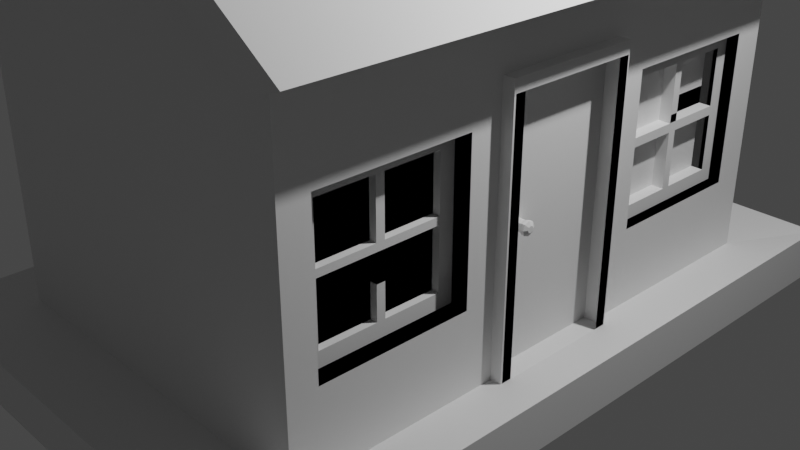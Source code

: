 # Source: house.blend  (saved by Blender 3.6.13; exported with 4.5.12 LTS)
import bpy
from mathutils import Matrix  # noqa: F401  (used for matrix-valued properties, if any)

bpy.ops.wm.read_factory_settings(use_empty=True)
scene = bpy.context.scene
scene.name = 'Scene'

# ---- collections
col_collection = bpy.data.collections.new('Collection'); scene.collection.children.link(col_collection)

# ---- materials (node trees are filled in below, after node groups)
mat_material = bpy.data.materials.new('Material')
mat_material.alpha_threshold = 0.0
mat_material.use_transparent_shadow = False
mat_material.roughness = 0.5
mat_material.line_color = (0.0, 0.0, 0.0, 1.0)

# ---- material node trees
mat_material.use_nodes = True; mat_material.node_tree.nodes.clear()
_N = mat_material.node_tree.nodes; _L = mat_material.node_tree.links
n0 = _N.new('ShaderNodeOutputMaterial'); n0.name = 'Material Output'; n0.location = (300, 300)
n1 = _N.new('ShaderNodeBsdfPrincipled'); n1.name = 'Principled BSDF'; n1.location = (10, 300)
n1.distribution = 'GGX'
n1.subsurface_method = 'RANDOM_WALK_SKIN'
n1.inputs[3].default_value = 1.45
n1.inputs[27].default_value = (0.0, 0.0, 0.0, 1.0)
n1.inputs[28].default_value = 1.0
_L.new(n1.outputs[0], n0.inputs[0])
n0.is_active_output = True

# ---- world
world_world = bpy.data.worlds.new('World'); scene.world = world_world
world_world.use_nodes = True; world_world.node_tree.nodes.clear()
_N = world_world.node_tree.nodes; _L = world_world.node_tree.links
n0 = _N.new('ShaderNodeOutputWorld'); n0.name = 'World Output'; n0.location = (300, 300)
n1 = _N.new('ShaderNodeBackground'); n1.name = 'Background'; n1.location = (10, 300)
n1.inputs[0].default_value = (0.05088, 0.05088, 0.05088, 1.0)
_L.new(n1.outputs[0], n0.inputs[0])
n0.is_active_output = True
world_world.color = (0.05088, 0.05088, 0.05088)
world_world.use_sun_shadow = False
world_world.sun_shadow_jitter_overblur = 0.0

# ---- cameras
cam_camera = bpy.data.cameras.new('Camera')
cam_camera.clip_end = 100.0
cam_camera.ortho_scale = 7.314

# ---- lights
light_light = bpy.data.lights.new('Light', 'POINT')
light_light.transmission_factor = 0.0
light_light.energy = 1000.0
light_light.shadow_soft_size = 0.1
light_light.shadow_maximum_resolution = 0.006
light_light.use_absolute_resolution = True

# ---- meshes
me_cube = bpy.data.meshes.new('Cube')
me_cube.from_pydata([(1.745, 1.211, 0.3897), (1.745, -2.543, 0.3989), (1.747, 1.205, 1.678), (2.0, 3.0, 2.795), (1.745, 2.5, 0.3897), (1.745, -2.543, 1.669), (2.0, -3.0, 2.795), (1.745, 2.5, 1.678), (1.745, -1.273, 0.3989), (-2.0, 3.0, 2.795), (1.745, -1.273, 1.669), (-2.0, -3.0, 2.795), (2.125, -0.7922, -0.5936), (2.125, 0.6672, -0.5936), (0.0, -3.0, 4.166), (0.0, 3.0, 4.166), (2.0, 3.0, -0.5905), (-2.0, -3.0, -0.5905), (2.0, -3.0, -0.5905), (-2.0, 3.0, -0.5905), (-2.561, 3.841, -1.057), (-2.561, -3.841, -1.057), (2.561, 3.841, -1.057), (2.561, 3.841, -0.5331), (2.561, -3.841, -0.5331), (2.561, -3.841, -1.057), (-2.561, 3.841, -0.5331), (-2.561, -3.841, -0.5331), (2.0, -0.7922, 2.206), (2.0, 0.6672, 2.206), (2.0, -0.7922, -0.5905), (2.0, 0.6672, -0.5905), (2.125, 0.6672, -0.5777), (2.125, -0.7922, -0.5777), (2.0, -2.698, 0.2439), (2.0, -2.698, 0.499), (2.0, -2.698, 1.569), (2.0, -2.698, 1.824), (2.0, -1.336, 0.2439), (2.0, -1.373, 0.2439), (2.0, -2.367, 1.824), (2.0, -2.443, 0.2439), (2.0, -1.118, 0.499), (2.0, -1.118, 1.569), (2.0, -1.118, 1.824), (2.0, -1.118, 0.2439), (2.0, 1.065, 0.2439), (2.0, 1.065, 0.499), (2.0, 1.065, 1.729), (2.0, 1.065, 1.569), (2.0, 2.304, 0.2439), (2.0, 1.065, 1.824), (2.0, 1.32, 1.824), (2.0, 2.645, 1.569), (2.0, 2.645, 1.824), (2.0, 2.645, 0.499), (2.0, 2.645, 0.2439), (2.0, 2.39, 1.824), (2.0, -1.373, 1.824), (1.965, -1.118, 0.4636), (1.965, -2.698, 1.604), (1.745, -1.908, 1.034), (1.965, -1.338, 1.824), (1.965, -2.479, 0.2439), (2.0, 1.32, 0.2439), (2.0, 2.39, 1.824), (1.965, 1.065, 1.604), (1.965, 2.645, 0.4636), (1.965, 2.426, 1.824), (1.965, 1.285, 0.2439), (1.745, -1.118, 0.2439), (1.745, -1.118, 1.824), (1.745, -2.698, 0.2439), (1.745, -2.698, 1.824), (1.745, 1.065, 0.2439), (1.745, 1.065, 1.824), (1.745, 2.645, 0.2439), (1.745, 2.645, 1.824), (1.745, -1.949, 0.3989), (1.745, -1.861, 0.3989), (1.745, -1.949, 1.669), (1.745, -1.861, 1.669), (1.745, -1.273, 0.8189), (1.745, -1.273, 1.242), (1.745, -2.543, 0.8189), (1.745, -2.543, 1.242), (1.745, -1.861, 1.242), (1.745, -1.861, 0.8189), (1.745, -1.949, 1.242), (1.745, -1.949, 0.8189), (1.745, -1.273, 0.9886), (1.745, -1.273, 1.073), (1.745, -2.543, 0.9886), (1.745, -2.543, 1.073), (1.745, -1.861, 1.073), (1.745, -1.861, 0.9886), (1.745, -1.949, 1.073), (1.745, -1.949, 0.9886), (1.745, -1.273, 1.243), (1.745, -1.273, 1.327), (1.745, -2.543, 1.243), (1.745, -2.543, 1.327), (1.745, -1.861, 1.327), (1.745, -1.861, 1.243), (1.745, -1.949, 1.327), (1.745, -1.949, 1.243), (1.745, -1.273, 1.021), (1.745, -1.273, 1.099), (1.745, -2.543, 1.021), (1.745, -2.543, 1.099), (1.745, -1.861, 1.099), (1.745, -1.861, 1.021), (1.745, -1.949, 1.099), (1.745, -1.949, 1.021), (1.745, -1.273, 0.7395), (1.745, -1.273, 0.818), (1.745, -2.543, 0.7395), (1.745, -2.543, 0.818), (1.745, -1.861, 0.818), (1.745, -1.861, 0.7395), (1.745, -1.949, 0.818), (1.745, -1.949, 0.7395), (1.819, -1.118, 0.2439), (1.819, -1.118, 1.824), (1.819, -2.698, 0.2439), (1.819, -2.698, 1.824), (1.819, -1.273, 1.242), (1.819, -1.273, 1.669), (1.819, -2.543, 1.242), (1.819, -2.543, 1.669), (1.819, -1.861, 0.3989), (1.819, -1.273, 0.3989), (1.819, -1.861, 1.669), (1.819, -2.543, 0.3989), (1.819, -1.949, 0.3989), (1.819, -1.949, 1.669), (1.819, -1.861, 0.8189), (1.819, -1.949, 0.8189), (1.819, -1.273, 0.8189), (1.819, -1.273, 1.099), (1.819, -2.543, 0.8189), (1.819, -2.543, 1.099), (1.819, -1.861, 1.242), (1.819, -1.949, 1.242), (1.819, -1.273, 1.021), (1.819, -2.543, 1.021), (1.819, -1.861, 1.099), (1.819, -1.861, 1.021), (1.819, -1.949, 1.099), (1.819, -1.949, 1.021), (1.819, -1.949, 0.818), (1.819, -1.861, 0.818), (1.819, -1.949, 0.7395), (1.819, -1.861, 0.7395), (1.745, 1.211, 0.9862), (1.747, 1.205, 1.082), (1.745, 2.5, 0.9862), (1.745, 2.5, 1.082), (1.747, 1.802, 1.678), (1.745, 1.903, 1.678), (1.745, 1.807, 0.3897), (1.745, 1.903, 0.3897), (1.747, 1.802, 1.082), (1.745, 1.903, 1.082), (1.745, 1.807, 0.9862), (1.745, 1.903, 0.9862), (1.745, 1.211, 1.166), (1.745, 1.211, 1.262), (1.745, 2.5, 1.166), (1.745, 2.5, 1.262), (1.745, 1.807, 1.262), (1.745, 1.903, 1.262), (1.745, 1.807, 1.166), (1.745, 1.903, 1.166), (1.745, 1.807, 0.3897), (1.875, 1.065, 0.2439), (1.875, 1.065, 1.824), (1.875, 2.645, 0.2439), (1.875, 2.645, 1.824), (1.875, 1.211, 1.082), (1.875, 1.211, 1.678), (1.875, 2.5, 1.082), (1.875, 2.5, 1.678), (1.875, 1.903, 1.678), (1.875, 1.903, 0.3897), (1.875, 2.5, 0.3897), (1.875, 1.211, 0.3897), (1.875, 1.211, 0.9862), (1.875, 2.5, 0.9862), (1.875, 1.807, 1.678), (1.875, 1.807, 0.3897), (1.875, 1.807, 1.082), (1.875, 1.903, 1.082), (1.875, 1.807, 0.9862), (1.875, 1.903, 0.9862), (1.875, 1.807, 1.166), (1.875, 1.903, 1.166), (1.875, 1.807, 0.3897), (1.745, 1.211, 0.9862), (1.745, 1.807, 0.9862), (1.745, 1.211, 1.166), (1.745, 1.807, 1.166), (1.875, 1.211, 0.985), (1.877, 1.205, 1.081), (1.875, 2.5, 0.985), (1.875, 2.5, 1.081), (1.875, 1.903, 1.081), (1.875, 1.903, 0.985), (1.877, 1.802, 1.081), (1.875, 1.807, 0.985)], [], [(18, 6, 11, 17), (17, 11, 9, 19), (29, 31, 16, 56, 50, 64, 46, 47, 49, 48, 51), (58, 44, 28, 29, 51, 52, 57, 65, 54, 53, 55, 56, 16, 3, 6, 18, 34, 35, 36, 37, 40), (34, 18, 30, 28, 44, 43, 42, 45, 38, 39, 41), (19, 9, 3, 16), (11, 6, 14), (3, 9, 15), (19, 16, 23, 26), (17, 19, 26, 27), (20, 26, 23, 22), (22, 23, 24, 25), (21, 27, 26, 20), (25, 24, 27, 21), (18, 17, 27, 24), (33, 30, 18, 24, 23, 16, 31, 32), (13, 12, 33, 32), (43, 44, 71, 70, 45, 59, 42), (45, 42, 59), (36, 60, 37), (35, 34, 72, 73, 37, 60, 36), (63, 34, 41), (38, 45, 70, 72, 34, 63, 41, 39), (58, 62, 44), (40, 37, 73, 71, 44, 62, 58), (71, 73, 61), (35, 34, 72, 73, 37, 60, 36), (36, 60, 37), (45, 42, 59), (43, 44, 71, 70, 45, 59, 42), (63, 34, 41), (38, 45, 70, 72, 34, 63, 41, 39), (58, 62, 44), (40, 37, 73, 71, 44, 62, 58), (35, 34, 72, 73, 37, 60, 36), (36, 60, 37), (45, 42, 59), (43, 44, 71, 70, 45, 59, 42), (63, 34, 41), (38, 45, 70, 72, 34, 63, 41, 39), (58, 62, 44), (40, 37, 73, 71, 44, 62, 58), (129, 135, 132, 127, 123, 125), (45, 42, 59), (36, 60, 37), (131, 130, 134, 133, 124, 122), (63, 34, 41), (133, 140, 145, 141, 128, 129, 125, 124), (58, 62, 44), (127, 126, 139, 144, 138, 131, 122, 123), (53, 54, 77, 76, 56, 67, 55), (56, 55, 67), (66, 48, 49), (46, 74, 75, 51, 48, 66, 49, 47), (56, 76, 74, 46, 69, 64, 50), (46, 64, 69), (65, 68, 54), (51, 75, 77, 54, 68, 65, 57, 52), (46, 74, 75, 51, 48, 66, 49, 47), (66, 48, 49), (56, 55, 67), (53, 54, 77, 76, 56, 67, 55), (56, 76, 74, 46, 69, 64, 50), (46, 64, 69), (65, 68, 54), (51, 75, 77, 54, 68, 65, 57, 52), (165, 161, 4, 156), (46, 74, 75, 51, 48, 66, 49, 47), (66, 48, 49), (56, 55, 67), (53, 54, 77, 76, 56, 67, 55), (56, 76, 74, 46, 69, 64, 50), (46, 64, 69), (65, 68, 54), (51, 75, 77, 54, 68, 65, 57, 52), (56, 55, 67), (66, 48, 49), (46, 64, 69), (65, 68, 54), (89, 84, 1, 78), (108, 113, 149, 145), (119, 111, 147, 153), (1, 84, 140, 133), (112, 109, 141, 148), (4, 161, 184, 185), (173, 165, 194, 196), (164, 160, 197, 193), (159, 7, 182, 183), (82, 87, 79, 8), (83, 107, 139, 126), (113, 112, 148, 149), (111, 113, 89, 87), (10, 81, 86, 83), (106, 111, 87, 82), (80, 5, 85, 88), (113, 108, 84, 89), (96, 93, 101, 104), (91, 94, 102, 99), (94, 96, 104, 102), (97, 92, 100, 105), (90, 95, 103, 98), (95, 97, 105, 103), (88, 85, 109, 112), (112, 120, 150, 148), (83, 86, 110, 107), (82, 8, 131, 138), (88, 112, 148, 143), (110, 112, 113, 111), (112, 109, 117, 120), (121, 119, 153, 152), (106, 111, 119, 114), (113, 108, 116, 121), (89, 78, 134, 137), (107, 110, 118, 115), (136, 137, 134, 130), (132, 135, 143, 142), (148, 141, 145, 149), (139, 146, 147, 144), (142, 143, 148, 146), (147, 149, 152, 153), (146, 148, 150, 151), (109, 85, 128, 141), (113, 121, 152, 149), (107, 110, 146, 139), (86, 81, 132, 142), (111, 106, 144, 147), (10, 83, 126, 127), (73, 72, 124, 125), (85, 5, 129, 128), (80, 88, 143, 135), (118, 110, 146, 151), (111, 113, 149, 147), (8, 79, 130, 131), (106, 82, 138, 144), (78, 1, 133, 134), (81, 10, 127, 132), (72, 70, 122, 124), (87, 89, 137, 136), (84, 108, 145, 140), (5, 80, 135, 129), (71, 73, 125, 123), (110, 86, 142, 146), (79, 87, 136, 130), (120, 118, 151, 150), (70, 71, 123, 122), (110, 111, 147, 146), (159, 163, 157, 7), (164, 162, 208, 209), (157, 163, 206, 205), (162, 164, 165, 163), (2, 155, 162, 158), (160, 161, 184, 197), (154, 0, 174, 164), (161, 165, 194, 184), (163, 157, 169, 171), (162, 163, 171, 170), (156, 165, 173, 168), (172, 166, 200, 201), (162, 155, 167, 170), (186, 187, 179, 180, 176, 175), (182, 181, 188, 185, 177, 178), (180, 189, 183, 182, 178, 176), (185, 184, 190, 186, 175, 177), (189, 191, 192, 183), (193, 197, 184, 194), (194, 193, 195, 196), (2, 158, 189, 180), (75, 74, 175, 176), (164, 172, 195, 193), (0, 154, 187, 186), (76, 77, 178, 177), (174, 0, 186, 190), (154, 155, 179, 187), (158, 162, 191, 189), (77, 75, 176, 178), (161, 174, 190, 184), (74, 76, 177, 175), (163, 159, 183, 192), (172, 173, 196, 195), (155, 2, 180, 179), (162, 163, 192, 191), (198, 199, 201, 200), (164, 172, 201, 199), (154, 164, 199, 198), (166, 154, 198, 200), (206, 207, 204, 205), (203, 202, 209, 208), (154, 164, 209, 202), (162, 155, 203, 208), (165, 156, 204, 207), (163, 165, 207, 206), (156, 157, 205, 204), (155, 154, 202, 203)])
me_cube.polygons.foreach_set('material_index', [0, 0, 0, 0, 0, 0, 0, 0, 0, 0, 0, 0, 0, 0, 0, 0, 9544, 9544, 9544, 9544, 9544, 9544, 9544, 9544, 9544, 9544, 9544, 9544, 9544, 9544, 9544, 9544, 9544, 9544, 9544, 9544, 9544, 9544, 9544, 9544, 9544, 9544, 9544, 9544, 9544, 9544, 9544, 9544, 9544, 9544, 9544, 9544, 9544, 9544, 9544, 9544, 9544, 9544, 9544, 9544, 9544, 9544, 9544, 9544, 9544, 9544, 9544, 9544, 9544, 9544, 9544, 9544, 9544, 9544, 9544, 9544, 9544, 9544, 9544, 9544, 9544, 9544, 9544, 9544, 9544, 9544, 0, 9544, 9544, 9544, 9544, 9544, 9544, 9544, 9544, 9544, 0, 0, 0, 0, 0, 0, 9544, 9544, 9544, 9544, 9544, 9544, 9544, 0, 9544, 9544, 9544, 9544, 9544, 9544, 9544, 9544, 9544, 9544, 9544, 9544, 9544, 9544, 9544, 9544, 9544, 9544, 9544, 9544, 9544, 9544, 9544, 9544, 9544, 9544, 9544, 9544, 9544, 9544, 9544, 9544, 9544, 0, 9544, 9544, 9544, 9544, 9544, 9544, 9544, 0, 9544, 9544, 9544, 9544, 9544, 0, 9544, 9544, 9544, 9544, 9544, 9544, 9544, 9544, 9544, 9544, 9544, 9544, 9544, 9544, 9544, 9544, 9544, 0, 9544, 9544, 0, 9544, 9544, 9544, 9544, 9544, 0, 9544, 9544, 9544, 9544, 9544, 9544, 0, 9544])
_uv = me_cube.uv_layers.new(name='UVMap')
_uv.uv.foreach_set('vector', [0.402, 0.75, 0.625, 0.75, 0.625, 1.0, 0.402, 1.0, 0.402, 0.0, 0.625, 0.0, 0.625, 0.25, 0.402, 0.25, 0.5862, 0.5972, 0.402, 0.5972, 0.402, 0.5, 0.4569, 0.5148, 0.4569, 0.529, 0.4569, 0.57, 0.4569, 0.5806, 0.4737, 0.5806, 0.5442, 0.5806, 0.5548, 0.5806, 0.561, 0.5806, 0.561, 0.6822, 0.561, 0.6716, 0.5862, 0.658, 0.5862, 0.5972, 0.561, 0.5806, 0.561, 0.57, 0.561, 0.5254, 0.561, 0.5254, 0.561, 0.5148, 0.5442, 0.5148, 0.4737, 0.5148, 0.4569, 0.5148, 0.402, 0.5, 0.625, 0.5, 0.625, 0.75, 0.402, 0.75, 0.4569, 0.7374, 0.4737, 0.7374, 0.5442, 0.7374, 0.561, 0.7374, 0.561, 0.7236, 0.4569, 0.7374, 0.402, 0.75, 0.402, 0.658, 0.5862, 0.658, 0.561, 0.6716, 0.5442, 0.6716, 0.4737, 0.6716, 0.4569, 0.6716, 0.4569, 0.6807, 0.4569, 0.6822, 0.4569, 0.7268, 0.402, 0.25, 0.625, 0.25, 0.625, 0.5, 0.402, 0.5, 0.625, 1.0, 0.625, 0.75, 0.625, 1.0, 0.625, 0.5, 0.625, 0.25, 0.625, 0.5, 0.402, 0.25, 0.402, 0.5, 0.402, 0.5, 0.402, 0.25, 0.402, 0.0, 0.402, 0.25, 0.402, 0.25, 0.402, 0.0, 0.375, 0.25, 0.402, 0.25, 0.402, 0.5, 0.375, 0.5, 0.375, 0.5, 0.402, 0.5, 0.402, 0.75, 0.375, 0.75, 0.375, 0.0, 0.402, 0.0, 0.402, 0.25, 0.375, 0.25, 0.375, 0.75, 0.402, 0.75, 0.402, 1.0, 0.375, 1.0, 0.402, 0.75, 0.402, 1.0, 0.402, 1.0, 0.402, 0.75, 0.402, 0.6564, 0.402, 0.658, 0.402, 0.75, 0.402, 0.75, 0.402, 0.5, 0.402, 0.5, 0.402, 0.5972, 0.402, 0.5985, 0.375, 0.5, 0.375, 0.75, 0.3764, 0.75, 0.3764, 0.5, 0.5846, 0.2904, 0.625, 0.2904, 0.625, 0.25, 0.375, 0.25, 0.375, 0.2904, 0.4098, 0.2848, 0.4154, 0.2904, 0.375, 0.2904, 0.4154, 0.2904, 0.4098, 0.2848, 0.5846, 0.9596, 0.5902, 0.9652, 0.625, 0.9596, 0.4154, 0.9596, 0.375, 0.9596, 0.375, 1.0, 0.625, 1.0, 0.625, 0.9596, 0.5902, 0.9652, 0.5846, 0.9596, 0.1598, 0.7152, 0.1654, 0.75, 0.1654, 0.7096, 0.1654, 0.5345, 0.1654, 0.5, 0.125, 0.5, 0.125, 0.75, 0.1654, 0.75, 0.1598, 0.7152, 0.1654, 0.7096, 0.1654, 0.5404, 0.8346, 0.5404, 0.8402, 0.5348, 0.8346, 0.5, 0.8346, 0.6976, 0.8346, 0.75, 0.875, 0.75, 0.875, 0.5, 0.8346, 0.5, 0.8402, 0.5348, 0.8346, 0.5404, 0.625, 0.0, 0.625, 0.25, 0.5, 0.125, 0.4154, 0.2904, 0.375, 0.2904, 0.375, 0.25, 0.625, 0.25, 0.625, 0.2904, 0.5902, 0.2848, 0.5846, 0.2904, 0.5846, 0.2904, 0.5902, 0.2848, 0.625, 0.2904, 0.375, 0.9596, 0.4154, 0.9596, 0.4098, 0.9652, 0.5846, 0.9596, 0.625, 0.9596, 0.625, 1.0, 0.375, 1.0, 0.375, 0.9596, 0.4098, 0.9652, 0.4154, 0.9596, 0.1598, 0.5348, 0.1654, 0.5, 0.1654, 0.5404, 0.1654, 0.7155, 0.1654, 0.75, 0.125, 0.75, 0.125, 0.5, 0.1654, 0.5, 0.1598, 0.5348, 0.1654, 0.5404, 0.1654, 0.7096, 0.8346, 0.7096, 0.8402, 0.7152, 0.8346, 0.75, 0.8346, 0.5524, 0.8346, 0.5, 0.875, 0.5, 0.875, 0.75, 0.8346, 0.75, 0.8402, 0.7152, 0.8346, 0.7096, 0.4154, 0.2904, 0.375, 0.2904, 0.375, 0.25, 0.625, 0.25, 0.625, 0.2904, 0.5902, 0.2848, 0.5846, 0.2904, 0.5846, 0.2904, 0.5902, 0.2848, 0.625, 0.2904, 0.375, 0.9596, 0.4154, 0.9596, 0.4098, 0.9652, 0.5846, 0.9596, 0.625, 0.9596, 0.625, 1.0, 0.375, 1.0, 0.375, 0.9596, 0.4098, 0.9652, 0.4154, 0.9596, 0.1598, 0.5348, 0.1654, 0.5, 0.1654, 0.5404, 0.1654, 0.7155, 0.1654, 0.75, 0.125, 0.75, 0.125, 0.5, 0.1654, 0.5, 0.1598, 0.5348, 0.1654, 0.5404, 0.1654, 0.7096, 0.8346, 0.7096, 0.8402, 0.7152, 0.8346, 0.75, 0.8346, 0.5524, 0.8346, 0.5, 0.875, 0.5, 0.875, 0.75, 0.8346, 0.75, 0.8402, 0.7152, 0.8346, 0.7096, 0.6005, 0.02453, 0.6005, 0.09206, 0.6005, 0.159, 0.6005, 0.2255, 0.625, 0.25, 0.625, 0.0, 0.375, 0.2904, 0.4154, 0.2904, 0.4098, 0.2848, 0.5846, 0.9596, 0.5902, 0.9652, 0.625, 0.9596, 0.3995, 0.2255, 0.3995, 0.159, 0.3995, 0.09206, 0.3995, 0.02453, 0.375, 0.0, 0.375, 0.25, 0.1598, 0.7152, 0.1654, 0.75, 0.1654, 0.7096, 0.3995, 0.02453, 0.466, 0.02453, 0.4929, 0.02453, 0.5152, 0.02453, 0.533, 0.02453, 0.6005, 0.02453, 0.625, 0.0, 0.375, 0.0, 0.8346, 0.5404, 0.8402, 0.5348, 0.8346, 0.5, 0.6005, 0.2255, 0.533, 0.2255, 0.5152, 0.2255, 0.4929, 0.2255, 0.466, 0.2255, 0.3995, 0.2255, 0.375, 0.25, 0.625, 0.25, 0.5846, 0.2904, 0.625, 0.2904, 0.625, 0.25, 0.375, 0.25, 0.375, 0.2904, 0.4098, 0.2848, 0.4154, 0.2904, 0.375, 0.2904, 0.4154, 0.2904, 0.4098, 0.2848, 0.5902, 0.9652, 0.61, 0.9596, 0.5846, 0.9596, 0.375, 0.9596, 0.375, 1.0, 0.625, 1.0, 0.625, 0.9596, 0.61, 0.9596, 0.5902, 0.9652, 0.5846, 0.9596, 0.4154, 0.9596, 0.1654, 0.5, 0.125, 0.5, 0.125, 0.75, 0.1654, 0.75, 0.1598, 0.7152, 0.1654, 0.7096, 0.1654, 0.554, 0.1654, 0.75, 0.1654, 0.7096, 0.1598, 0.7152, 0.8346, 0.5404, 0.8402, 0.5348, 0.8346, 0.5, 0.8346, 0.75, 0.875, 0.75, 0.875, 0.5, 0.8346, 0.5, 0.8402, 0.5348, 0.8346, 0.5404, 0.8346, 0.5404, 0.8346, 0.7096, 0.375, 0.2904, 0.375, 0.25, 0.625, 0.25, 0.625, 0.2904, 0.61, 0.2904, 0.5902, 0.2848, 0.5846, 0.2904, 0.4154, 0.2904, 0.5902, 0.2848, 0.61, 0.2904, 0.5846, 0.2904, 0.375, 0.9596, 0.4154, 0.9596, 0.4098, 0.9652, 0.5846, 0.9596, 0.625, 0.9596, 0.625, 1.0, 0.375, 1.0, 0.375, 0.9596, 0.4098, 0.9652, 0.4154, 0.9596, 0.1654, 0.75, 0.125, 0.75, 0.125, 0.5, 0.1654, 0.5, 0.1598, 0.5348, 0.1654, 0.5404, 0.1654, 0.696, 0.1654, 0.5, 0.1654, 0.5404, 0.1598, 0.5348, 0.8346, 0.7096, 0.8402, 0.7152, 0.8346, 0.75, 0.8346, 0.5, 0.875, 0.5, 0.875, 0.75, 0.8346, 0.75, 0.8402, 0.7152, 0.8346, 0.7096, 0.8346, 0.7096, 0.8346, 0.5404, 0.466, 0.09102, 0.3981, 0.09102, 0.3981, 0.02307, 0.466, 0.02307, 0.375, 0.2904, 0.375, 0.25, 0.625, 0.25, 0.625, 0.2904, 0.61, 0.2904, 0.5902, 0.2848, 0.5846, 0.2904, 0.4154, 0.2904, 0.5902, 0.2848, 0.61, 0.2904, 0.5846, 0.2904, 0.375, 0.9596, 0.4154, 0.9596, 0.4098, 0.9652, 0.5846, 0.9596, 0.625, 0.9596, 0.625, 1.0, 0.375, 1.0, 0.375, 0.9596, 0.4098, 0.9652, 0.4154, 0.9596, 0.1654, 0.75, 0.125, 0.75, 0.125, 0.5, 0.1654, 0.5, 0.1598, 0.5348, 0.1654, 0.5404, 0.1654, 0.696, 0.1654, 0.5, 0.1654, 0.5404, 0.1598, 0.5348, 0.8346, 0.7096, 0.8402, 0.7152, 0.8346, 0.75, 0.8346, 0.5, 0.875, 0.5, 0.875, 0.75, 0.8346, 0.75, 0.8402, 0.7152, 0.8346, 0.7096, 0.8346, 0.7096, 0.8346, 0.5404, 0.375, 0.2904, 0.4154, 0.2904, 0.4098, 0.2848, 0.5902, 0.9652, 0.61, 0.9596, 0.5846, 0.9596, 0.1654, 0.75, 0.1654, 0.7096, 0.1598, 0.7152, 0.8346, 0.5404, 0.8402, 0.5348, 0.8346, 0.5, 0.466, 0.09206, 0.466, 0.02453, 0.3995, 0.02453, 0.3995, 0.09206, 0.4929, 0.02453, 0.4929, 0.09206, 0.4929, 0.09206, 0.4929, 0.02453, 0.4929, 0.159, 0.4929, 0.159, 0.4929, 0.159, 0.4929, 0.159, 0.3995, 0.02453, 0.466, 0.02453, 0.466, 0.02453, 0.3995, 0.02453, 0.5152, 0.09206, 0.5152, 0.02453, 0.5152, 0.02453, 0.5152, 0.09206, 0.3981, 0.02307, 0.3981, 0.09102, 0.3981, 0.09102, 0.3981, 0.02307, 0.466, 0.09102, 0.466, 0.09102, 0.466, 0.09102, 0.466, 0.09102, 0.0, 0.0, 0.0, 0.0, 0.0, 0.0, 0.0, 0.0, 0.6019, 0.09102, 0.6019, 0.02307, 0.6019, 0.02307, 0.6019, 0.09102, 0.466, 0.2255, 0.466, 0.159, 0.3995, 0.159, 0.3995, 0.2255, 0.533, 0.2255, 0.5152, 0.2255, 0.5152, 0.2255, 0.533, 0.2255, 0.4929, 0.09206, 0.5152, 0.09206, 0.5152, 0.09206, 0.4929, 0.09206, 0.4929, 0.159, 0.4929, 0.09206, 0.466, 0.09206, 0.466, 0.159, 0.6005, 0.2255, 0.6005, 0.159, 0.533, 0.159, 0.533, 0.2255, 0.4929, 0.2255, 0.4929, 0.159, 0.466, 0.159, 0.466, 0.2255, 0.6005, 0.09206, 0.6005, 0.02453, 0.533, 0.02453, 0.533, 0.09206, 0.4929, 0.09206, 0.4929, 0.02453, 0.466, 0.02453, 0.466, 0.09206, 0.0, 0.0, 0.0, 0.0, 0.0, 0.0, 0.0, 0.0, 0.0, 0.0, 0.0, 0.0, 0.0, 0.0, 0.0, 0.0, 0.0, 0.0, 0.0, 0.0, 0.0, 0.0, 0.0, 0.0, 0.0, 0.0, 0.0, 0.0, 0.0, 0.0, 0.0, 0.0, 0.0, 0.0, 0.0, 0.0, 0.0, 0.0, 0.0, 0.0, 0.0, 0.0, 0.0, 0.0, 0.0, 0.0, 0.0, 0.0, 0.533, 0.09206, 0.533, 0.02453, 0.5152, 0.02453, 0.5152, 0.09206, 0.5152, 0.09206, 0.5152, 0.09206, 0.5152, 0.09206, 0.5152, 0.09206, 0.533, 0.2255, 0.533, 0.159, 0.5152, 0.159, 0.5152, 0.2255, 0.466, 0.2255, 0.3995, 0.2255, 0.3995, 0.2255, 0.466, 0.2255, 0.533, 0.09206, 0.5152, 0.09206, 0.5152, 0.09206, 0.533, 0.09206, 0.5152, 0.159, 0.5152, 0.09206, 0.4929, 0.09206, 0.4929, 0.159, 0.5152, 0.09206, 0.5152, 0.02453, 0.5152, 0.02453, 0.5152, 0.09206, 0.0, 0.0, 0.0, 0.0, 0.0, 0.0, 0.0, 0.0, 0.4929, 0.2255, 0.4929, 0.159, 0.4929, 0.159, 0.4929, 0.2255, 0.4929, 0.09206, 0.4929, 0.02453, 0.4929, 0.02453, 0.4929, 0.09206, 0.466, 0.09206, 0.3995, 0.09206, 0.3995, 0.09206, 0.466, 0.09206, 0.5152, 0.2255, 0.5152, 0.159, 0.5152, 0.159, 0.5152, 0.2255, 0.466, 0.159, 0.466, 0.09206, 0.3995, 0.09206, 0.3995, 0.159, 0.6005, 0.159, 0.6005, 0.09206, 0.533, 0.09206, 0.533, 0.159, 0.5152, 0.09206, 0.5152, 0.02453, 0.4929, 0.02453, 0.4929, 0.09206, 0.5152, 0.2255, 0.5152, 0.159, 0.4929, 0.159, 0.4929, 0.2255, 0.533, 0.159, 0.533, 0.09206, 0.5152, 0.09206, 0.5152, 0.159, 0.4929, 0.159, 0.4929, 0.09206, 0.4929, 0.09206, 0.4929, 0.159, 0.5152, 0.159, 0.5152, 0.09206, 0.5152, 0.09206, 0.5152, 0.159, 0.5152, 0.02453, 0.533, 0.02453, 0.533, 0.02453, 0.5152, 0.02453, 0.4929, 0.09206, 0.4929, 0.09206, 0.4929, 0.09206, 0.4929, 0.09206, 0.5152, 0.2255, 0.5152, 0.159, 0.5152, 0.159, 0.5152, 0.2255, 0.533, 0.159, 0.6005, 0.159, 0.6005, 0.159, 0.533, 0.159, 0.4929, 0.159, 0.4929, 0.2255, 0.4929, 0.2255, 0.4929, 0.159, 0.6005, 0.2255, 0.533, 0.2255, 0.533, 0.2255, 0.6005, 0.2255, 0.625, 0.25, 0.375, 0.25, 0.375, 0.25, 0.625, 0.25, 0.533, 0.02453, 0.6005, 0.02453, 0.6005, 0.02453, 0.533, 0.02453, 0.6005, 0.09206, 0.533, 0.09206, 0.533, 0.09206, 0.6005, 0.09206, 0.5152, 0.159, 0.5152, 0.159, 0.5152, 0.159, 0.5152, 0.159, 0.4929, 0.159, 0.4929, 0.09206, 0.4929, 0.09206, 0.4929, 0.159, 0.3995, 0.2255, 0.3995, 0.159, 0.3995, 0.159, 0.3995, 0.2255, 0.4929, 0.2255, 0.466, 0.2255, 0.466, 0.2255, 0.4929, 0.2255, 0.3995, 0.09206, 0.3995, 0.02453, 0.3995, 0.02453, 0.3995, 0.09206, 0.6005, 0.159, 0.6005, 0.2255, 0.6005, 0.2255, 0.6005, 0.159, 0.125, 0.5, 0.125, 0.75, 0.125, 0.75, 0.125, 0.5, 0.466, 0.159, 0.466, 0.09206, 0.466, 0.09206, 0.466, 0.159, 0.466, 0.02453, 0.4929, 0.02453, 0.4929, 0.02453, 0.466, 0.02453, 0.6005, 0.02453, 0.6005, 0.09206, 0.6005, 0.09206, 0.6005, 0.02453, 0.625, 0.0, 0.625, 0.25, 0.625, 0.25, 0.625, 0.0, 0.5152, 0.159, 0.533, 0.159, 0.533, 0.159, 0.5152, 0.159, 0.3995, 0.159, 0.466, 0.159, 0.466, 0.159, 0.3995, 0.159, 0.0, 0.0, 0.0, 0.0, 0.0, 0.0, 0.0, 0.0, 0.375, 1.0, 0.625, 1.0, 0.625, 1.0, 0.375, 1.0, 0.5152, 0.159, 0.4929, 0.159, 0.4929, 0.159, 0.5152, 0.159, 0.6019, 0.09102, 0.534, 0.09102, 0.534, 0.02307, 0.6019, 0.02307, 0.466, 0.159, 0.534, 0.159, 0.534, 0.159, 0.466, 0.159, 0.534, 0.02307, 0.534, 0.09102, 0.534, 0.09102, 0.534, 0.02307, 0.534, 0.159, 0.466, 0.159, 0.466, 0.09102, 0.534, 0.09102, 0.6019, 0.2269, 0.534, 0.2269, 0.534, 0.159, 0.6019, 0.159, 0.0, 0.0, 0.0, 0.0, 0.0, 0.0, 0.0, 0.0, 0.466, 0.2269, 0.3981, 0.2269, 0.3981, 0.159, 0.466, 0.159, 0.3981, 0.09102, 0.466, 0.09102, 0.466, 0.09102, 0.3981, 0.09102, 0.534, 0.09102, 0.534, 0.02307, 0.534, 0.02307, 0.534, 0.09102, 0.534, 0.159, 0.534, 0.09102, 0.534, 0.09102, 0.534, 0.159, 0.466, 0.02307, 0.466, 0.09102, 0.466, 0.09102, 0.466, 0.02307, 0.0, 0.0, 0.0, 0.0, 0.0, 0.0, 0.0, 0.0, 0.534, 0.159, 0.534, 0.2269, 0.534, 0.2269, 0.534, 0.159, 0.3981, 0.2269, 0.466, 0.2269, 0.534, 0.2269, 0.6019, 0.2269, 0.625, 0.25, 0.375, 0.25, 0.6019, 0.02307, 0.534, 0.02307, 0.466, 0.02307, 0.3981, 0.02307, 0.375, 0.0, 0.625, 0.0, 0.6019, 0.2269, 0.6019, 0.159, 0.6019, 0.09102, 0.6019, 0.02307, 0.625, 0.0, 0.625, 0.25, 0.3981, 0.02307, 0.3981, 0.09102, 0.3981, 0.159, 0.3981, 0.2269, 0.375, 0.25, 0.375, 0.0, 0.6019, 0.159, 0.534, 0.159, 0.534, 0.09102, 0.6019, 0.09102, 0.466, 0.159, 0.3981, 0.159, 0.3981, 0.09102, 0.466, 0.09102, 0.466, 0.09102, 0.466, 0.159, 0.466, 0.159, 0.466, 0.09102, 0.6019, 0.2269, 0.6019, 0.159, 0.6019, 0.159, 0.6019, 0.2269, 0.625, 0.25, 0.375, 0.25, 0.375, 0.25, 0.625, 0.25, 0.466, 0.159, 0.466, 0.159, 0.466, 0.159, 0.466, 0.159, 0.3981, 0.2269, 0.466, 0.2269, 0.466, 0.2269, 0.3981, 0.2269, 0.375, 1.0, 0.625, 1.0, 0.625, 1.0, 0.375, 1.0, 0.3981, 0.159, 0.3981, 0.2269, 0.3981, 0.2269, 0.3981, 0.159, 0.466, 0.2269, 0.534, 0.2269, 0.534, 0.2269, 0.466, 0.2269, 0.6019, 0.159, 0.534, 0.159, 0.534, 0.159, 0.6019, 0.159, 0.875, 0.75, 0.875, 0.5, 0.875, 0.5, 0.875, 0.75, 0.0, 0.0, 0.0, 0.0, 0.0, 0.0, 0.0, 0.0, 0.125, 0.5, 0.125, 0.75, 0.125, 0.75, 0.125, 0.5, 0.534, 0.09102, 0.6019, 0.09102, 0.6019, 0.09102, 0.534, 0.09102, 0.0, 0.0, 0.0, 0.0, 0.0, 0.0, 0.0, 0.0, 0.534, 0.2269, 0.6019, 0.2269, 0.6019, 0.2269, 0.534, 0.2269, 0.534, 0.159, 0.534, 0.09102, 0.534, 0.09102, 0.534, 0.159, 0.466, 0.2269, 0.466, 0.159, 0.466, 0.159, 0.466, 0.2269, 0.466, 0.159, 0.466, 0.159, 0.466, 0.159, 0.466, 0.159, 0.466, 0.2269, 0.466, 0.159, 0.466, 0.159, 0.466, 0.2269, 0.0, 0.0, 0.0, 0.0, 0.0, 0.0, 0.0, 0.0, 0.534, 0.09102, 0.466, 0.09102, 0.466, 0.02307, 0.534, 0.02307, 0.534, 0.2269, 0.466, 0.2269, 0.466, 0.159, 0.534, 0.159, 0.466, 0.2269, 0.466, 0.159, 0.466, 0.159, 0.466, 0.2269, 0.534, 0.159, 0.534, 0.2269, 0.534, 0.2269, 0.534, 0.159, 0.466, 0.09102, 0.466, 0.02307, 0.466, 0.02307, 0.466, 0.09102, 0.534, 0.09102, 0.466, 0.09102, 0.466, 0.09102, 0.534, 0.09102, 0.0, 0.0, 0.0, 0.0, 0.0, 0.0, 0.0, 0.0, 0.534, 0.2269, 0.466, 0.2269, 0.466, 0.2269, 0.534, 0.2269])
me_cube.materials.append(mat_material)
me_cube.use_mirror_vertex_groups = False
me_cube.update()
me_cube_001 = bpy.data.meshes.new('Cube.001')
me_cube_001.from_pydata([(1.0, -1.0, 2.795), (-1.0, -1.0, 2.795), (1.0, 1.0, 2.795), (-1.0, 1.0, 2.795), (0.0, -1.0, 4.166), (0.0, 1.0, 4.166), (1.0, 1.0, 2.795), (1.0, -1.0, 2.795), (-1.0, -1.0, 2.795), (-1.0, 1.0, 2.795), (0.0, 1.0, 4.166), (0.0, -1.0, 4.166), (1.0, 1.0, 2.795), (1.0, -1.0, 2.795), (-1.0, -1.0, 2.795), (-1.0, 1.0, 2.795), (0.0, 1.0, 4.166), (0.0, -1.0, 4.166), (1.164, 1.0, 2.915), (1.164, -1.0, 2.915), (-1.164, -1.0, 2.915), (-1.164, 1.0, 2.915), (-0.06247, 1.0, 4.425), (0.06247, 1.0, 4.425), (0.0, 1.0, 4.405), (-0.03381, 1.0, 4.451), (0.0, 1.0, 4.461), (0.03381, 1.0, 4.451), (0.06247, -1.0, 4.425), (-0.06247, -1.0, 4.425), (0.0, -1.0, 4.405), (0.03381, -1.0, 4.451), (0.0, -1.0, 4.461), (-0.03381, -1.0, 4.451), (1.081, 1.0, 2.685), (1.081, -1.0, 2.685), (-1.081, -1.0, 2.685), (-1.081, 1.0, 2.685), (1.245, -1.0, 2.804), (1.245, 1.0, 2.804), (-1.245, -1.0, 2.804), (-1.245, 1.0, 2.804)], [], [(3, 5, 4, 1), (0, 4, 5, 2), (11, 7, 13, 17), (8, 11, 17, 14), (0, 2, 6, 7), (2, 5, 10, 6), (5, 3, 9, 10), (3, 1, 8, 9), (1, 4, 11, 8), (4, 0, 7, 11), (14, 20, 40, 36), (14, 17, 30, 29, 20), (7, 6, 12, 13), (6, 10, 16, 12), (10, 9, 15, 16), (9, 8, 14, 15), (12, 16, 24, 23, 18), (21, 20, 29, 22), (16, 15, 21, 22, 24), (17, 13, 19, 28, 30), (13, 12, 34, 35), (22, 25, 24), (25, 26, 24), (26, 27, 24), (27, 23, 24), (28, 31, 30), (31, 32, 30), (32, 33, 30), (33, 29, 30), (22, 29, 33, 25), (25, 33, 32, 26), (26, 32, 31, 27), (27, 31, 28, 23), (19, 18, 23, 28), (35, 34, 39, 38), (37, 36, 40, 41), (12, 18, 39, 34), (15, 14, 36, 37), (18, 19, 38, 39), (21, 15, 37, 41), (20, 21, 41, 40), (19, 13, 35, 38)])
_uv = me_cube_001.uv_layers.new(name='UVMap')
_uv.uv.foreach_set('vector', [0.625, 0.25, 0.625, 0.25, 0.625, 0.0, 0.625, 0.0, 0.625, 0.75, 0.625, 0.75, 0.625, 0.5, 0.625, 0.5, 0.625, 0.75, 0.625, 0.75, 0.625, 0.75, 0.625, 0.75, 0.625, 0.0, 0.625, 0.0, 0.625, 0.0, 0.625, 0.0, 0.625, 0.75, 0.625, 0.5, 0.625, 0.5, 0.625, 0.75, 0.625, 0.5, 0.625, 0.5, 0.625, 0.5, 0.625, 0.5, 0.625, 0.25, 0.625, 0.25, 0.625, 0.25, 0.625, 0.25, 0.625, 0.25, 0.625, 0.0, 0.625, 0.0, 0.625, 0.25, 0.625, 0.0, 0.625, 0.0, 0.625, 0.0, 0.625, 0.0, 0.625, 0.75, 0.625, 0.75, 0.625, 0.75, 0.625, 0.75, 0.625, 0.0, 0.625, 0.0, 0.625, 0.0, 0.625, 0.0, 0.625, 0.0, 0.625, 0.0, 0.625, 0.0, 0.625, 0.0, 0.625, 0.0, 0.625, 0.75, 0.625, 0.5, 0.625, 0.5, 0.625, 0.75, 0.625, 0.5, 0.625, 0.5, 0.625, 0.5, 0.625, 0.5, 0.625, 0.25, 0.625, 0.25, 0.625, 0.25, 0.625, 0.25, 0.625, 0.25, 0.625, 0.0, 0.625, 0.0, 0.625, 0.25, 0.625, 0.5, 0.625, 0.5, 0.625, 0.5, 0.625, 0.5, 0.625, 0.5, 0.625, 0.25, 0.625, 0.0, 0.625, 0.0, 0.625, 0.25, 0.625, 0.25, 0.625, 0.25, 0.625, 0.25, 0.625, 0.25, 0.625, 0.25, 0.625, 0.75, 0.625, 0.75, 0.625, 0.75, 0.625, 0.75, 0.625, 0.75, 0.625, 0.75, 0.625, 0.5, 0.625, 0.5, 0.625, 0.75, 0.625, 0.25, 0.625, 0.25, 0.625, 0.25, 0.625, 0.25, 0.625, 0.25, 0.625, 0.25, 0.625, 0.25, 0.625, 0.25, 0.625, 0.25, 0.625, 0.25, 0.625, 0.25, 0.625, 0.25, 0.625, 0.0, 0.625, 0.0, 0.625, 0.0, 0.625, 0.0, 0.625, 0.0, 0.625, 0.0, 0.625, 0.0, 0.625, 0.0, 0.625, 0.0, 0.625, 0.0, 0.625, 0.0, 0.625, 0.0, 0.625, 0.25, 0.625, 0.0, 0.625, 0.0, 0.625, 0.25, 0.625, 0.25, 0.625, 0.0, 0.625, 0.0, 0.625, 0.25, 0.625, 0.5, 0.625, 0.75, 0.625, 0.75, 0.625, 0.5, 0.625, 0.5, 0.625, 0.75, 0.625, 0.75, 0.625, 0.5, 0.625, 0.75, 0.625, 0.5, 0.625, 0.5, 0.625, 0.75, 0.625, 0.75, 0.625, 0.5, 0.625, 0.5, 0.625, 0.75, 0.625, 0.25, 0.625, 0.0, 0.625, 0.0, 0.625, 0.25, 0.625, 0.5, 0.625, 0.5, 0.625, 0.5, 0.625, 0.5, 0.625, 0.25, 0.625, 0.0, 0.625, 0.0, 0.625, 0.25, 0.625, 0.5, 0.625, 0.75, 0.625, 0.75, 0.625, 0.5, 0.625, 0.25, 0.625, 0.25, 0.625, 0.25, 0.625, 0.25, 0.625, 0.0, 0.625, 0.25, 0.625, 0.25, 0.625, 0.0, 0.625, 0.75, 0.625, 0.75, 0.625, 0.75, 0.625, 0.75])
me_cube_001.materials.append(mat_material)
me_cube_001.use_mirror_vertex_groups = False
me_cube_001.update()
me_cube_002 = bpy.data.meshes.new('Cube.002')
me_cube_002.from_pydata([(-1.0, -1.0, 3.903), (-1.0, -1.0, -3.903), (-1.0, 1.0, 3.903), (-1.0, 1.0, -3.903), (1.0, -1.0, 3.903), (1.0, -1.0, -3.903), (1.0, 1.0, 3.903), (1.0, 1.0, -3.903), (-1.8, 1.8, 3.903), (-1.8, -1.8, 3.903), (1.8, 1.8, 3.903), (1.8, -1.8, 3.903), (-1.404, 1.404, 5.002), (-1.404, -1.404, 5.002), (1.404, 1.404, 5.002), (1.404, -1.404, 5.002), (-1.8, 1.8, 5.002), (-1.8, -1.8, 5.002), (1.8, 1.8, 5.002), (1.8, -1.8, 5.002), (-1.404, 1.404, 4.586), (-1.404, -1.404, 4.586), (1.404, 1.404, 4.586), (1.404, -1.404, 4.586)], [], [(0, 1, 3, 2), (2, 3, 7, 6), (6, 7, 5, 4), (4, 5, 1, 0), (6, 4, 11, 10), (10, 11, 19, 18), (4, 0, 9, 11), (2, 6, 10, 8), (0, 2, 8, 9), (15, 13, 21, 23), (9, 8, 16, 17), (11, 9, 17, 19), (8, 10, 18, 16), (12, 13, 17, 16), (14, 12, 16, 18), (15, 14, 18, 19), (13, 15, 19, 17), (20, 22, 23, 21), (12, 14, 22, 20), (14, 15, 23, 22), (13, 12, 20, 21)])
_uv = me_cube_002.uv_layers.new(name='UVMap')
_uv.uv.foreach_set('vector', [0.375, 0.0, 0.625, 0.0, 0.625, 0.25, 0.375, 0.25, 0.375, 0.25, 0.625, 0.25, 0.625, 0.5, 0.375, 0.5, 0.375, 0.5, 0.625, 0.5, 0.625, 0.75, 0.375, 0.75, 0.375, 0.75, 0.625, 0.75, 0.625, 1.0, 0.375, 1.0, 0.375, 0.5, 0.375, 0.75, 0.375, 0.75, 0.375, 0.5, 0.375, 0.5, 0.375, 0.75, 0.375, 0.75, 0.375, 0.5, 0.375, 0.75, 0.375, 1.0, 0.375, 1.0, 0.375, 0.75, 0.375, 0.25, 0.375, 0.5, 0.375, 0.5, 0.375, 0.25, 0.375, 0.0, 0.375, 0.25, 0.375, 0.25, 0.375, 0.0, 0.3475, 0.7225, 0.1525, 0.7225, 0.1525, 0.7225, 0.3475, 0.7225, 0.375, 0.0, 0.375, 0.25, 0.375, 0.25, 0.375, 0.0, 0.375, 0.75, 0.375, 1.0, 0.375, 1.0, 0.375, 0.75, 0.375, 0.25, 0.375, 0.5, 0.375, 0.5, 0.375, 0.25, 0.1525, 0.5275, 0.1525, 0.7225, 0.125, 0.75, 0.125, 0.5, 0.3475, 0.5275, 0.1525, 0.5275, 0.125, 0.5, 0.375, 0.5, 0.3475, 0.7225, 0.3475, 0.5275, 0.375, 0.5, 0.375, 0.75, 0.1525, 0.7225, 0.3475, 0.7225, 0.375, 0.75, 0.125, 0.75, 0.1525, 0.5275, 0.3475, 0.5275, 0.3475, 0.7225, 0.1525, 0.7225, 0.1525, 0.5275, 0.3475, 0.5275, 0.3475, 0.5275, 0.1525, 0.5275, 0.3475, 0.5275, 0.3475, 0.7225, 0.3475, 0.7225, 0.3475, 0.5275, 0.1525, 0.7225, 0.1525, 0.5275, 0.1525, 0.5275, 0.1525, 0.7225])
me_cube_002.update()
me_cube_003 = bpy.data.meshes.new('Cube.003')
me_cube_003.from_pydata([(-0.1425, -0.7297, -1.4), (-0.1425, -0.7297, 1.4), (-0.1425, 0.7297, -1.4), (-0.1425, 0.7297, 1.4), (0.1425, -0.7297, -1.4), (0.1425, -0.6008, 1.271), (0.1425, 0.6008, -1.4), (0.1425, 0.6008, 1.271), (-0.1425, -0.7297, 1.4), (-0.1425, 0.7297, 1.4), (0.1425, 0.7297, 1.4), (0.1425, -0.7297, 1.4), (0.1425, 0.7297, 1.4), (0.1425, 0.7297, -1.4), (0.1425, -0.7297, 1.4), (0.1425, -0.6008, -1.4), (-0.08184, -0.6008, -1.4), (-0.08184, 0.6008, -1.4), (-0.08184, 0.6008, 1.271), (-0.08184, -0.6008, 1.271), (0.1425, -0.7109, 1.271), (0.1425, -0.7109, -1.4), (-0.08184, -0.7109, 1.271), (-0.08184, -0.7109, -1.4), (0.1425, 0.717, 1.271), (0.1425, 0.717, -1.4), (-0.08184, 0.717, 1.271), (-0.08184, 0.717, -1.4)], [], [(2, 3, 12, 13), (17, 6, 25, 27), (4, 14, 1, 0), (12, 3, 9, 10), (10, 9, 8, 11), (14, 12, 10, 11), (3, 1, 8, 9), (1, 14, 11, 8), (7, 6, 13, 12), (5, 7, 12, 14), (15, 5, 14, 4), (17, 18, 19, 16), (15, 6, 17, 16), (7, 5, 19, 18), (19, 5, 20, 22), (20, 21, 23, 22), (16, 19, 22, 23), (5, 15, 21, 20), (15, 16, 23, 21), (25, 24, 26, 27), (18, 17, 27, 26), (6, 7, 24, 25), (7, 18, 26, 24)])
_uv = me_cube_003.uv_layers.new(name='UVMap')
_uv.uv.foreach_set('vector', [0.375, 0.25, 0.625, 0.25, 0.625, 0.5, 0.375, 0.5, 0.0, 0.0, 0.0, 0.0, 0.0, 0.0, 0.0, 0.0, 0.375, 0.75, 0.625, 0.75, 0.625, 1.0, 0.375, 1.0, 0.625, 0.5, 0.625, 0.25, 0.625, 0.25, 0.625, 0.5, 0.625, 0.5, 0.875, 0.5, 0.875, 0.75, 0.625, 0.75, 0.625, 0.75, 0.625, 0.5, 0.625, 0.5, 0.625, 0.75, 0.625, 0.25, 0.625, 0.0, 0.625, 0.0, 0.625, 0.25, 0.625, 1.0, 0.625, 0.75, 0.625, 0.75, 0.625, 1.0, 0.6135, 0.5221, 0.375, 0.5221, 0.375, 0.5, 0.625, 0.5, 0.6135, 0.7279, 0.6135, 0.5221, 0.625, 0.5, 0.625, 0.75, 0.375, 0.7279, 0.6135, 0.7279, 0.625, 0.75, 0.375, 0.75, 0.375, 0.5221, 0.6135, 0.5221, 0.6135, 0.7279, 0.375, 0.7279, 0.0, 0.0, 0.0, 0.0, 0.0, 0.0, 0.0, 0.0, 0.6135, 0.5221, 0.6135, 0.7279, 0.6135, 0.7279, 0.6135, 0.5221, 0.6135, 0.7279, 0.6135, 0.7279, 0.6135, 0.7279, 0.6135, 0.7279, 0.6135, 0.7279, 0.375, 0.7279, 0.375, 0.7279, 0.6135, 0.7279, 0.375, 0.7279, 0.6135, 0.7279, 0.6135, 0.7279, 0.375, 0.7279, 0.6135, 0.7279, 0.375, 0.7279, 0.375, 0.7279, 0.6135, 0.7279, 0.0, 0.0, 0.0, 0.0, 0.0, 0.0, 0.0, 0.0, 0.375, 0.5221, 0.6135, 0.5221, 0.6135, 0.5221, 0.375, 0.5221, 0.6135, 0.5221, 0.375, 0.5221, 0.375, 0.5221, 0.6135, 0.5221, 0.375, 0.5221, 0.6135, 0.5221, 0.6135, 0.5221, 0.375, 0.5221, 0.6135, 0.5221, 0.6135, 0.5221, 0.6135, 0.5221, 0.6135, 0.5221])
me_cube_003.update()
me_cylinder = bpy.data.meshes.new('Cylinder')
me_cylinder.from_pydata([(0.0, 1.0, -1.0), (0.0, 1.0, 1.0), (0.7071, 0.7071, -1.0), (0.7071, 0.7071, 1.0), (1.0, 0.0, -1.0), (1.0, 0.0, 1.0), (0.7071, -0.7071, -1.0), (0.7071, -0.7071, 1.0), (0.0, -1.0, -1.0), (0.0, -1.0, 1.0), (-0.7071, -0.7071, -1.0), (-0.7071, -0.7071, 1.0), (-1.0, 0.0, -1.0), (-1.0, 0.0, 1.0), (-0.7071, 0.7071, -1.0), (-0.7071, 0.7071, 1.0), (-1.5e-08, 1.243, -1.562), (0.8787, 0.8787, -1.562), (1.243, 0.0, -1.562), (0.8787, -0.8787, -1.562), (-1.5e-08, -1.243, -1.562), (-0.8787, -0.8787, -1.562), (-1.243, 0.0, -1.562), (-0.8787, 0.8787, -1.562), (-1.5e-08, 1.243, -2.041), (0.8787, 0.8787, -2.041), (1.243, 0.0, -2.041), (0.8787, -0.8787, -2.041), (-1.5e-08, -1.243, -2.041), (-0.8787, -0.8787, -2.041), (-1.243, 0.0, -2.041), (-0.8787, 0.8787, -2.041), (-7.015e-09, 0.5813, -2.446), (0.4111, 0.4111, -2.446), (0.5813, -1.586e-08, -2.446), (0.4111, -0.4111, -2.446), (-7.015e-09, -0.5813, -2.446), (-0.4111, -0.4111, -2.446), (-0.5813, -1.586e-08, -2.446), (-0.4111, 0.4111, -2.446)], [], [(0, 1, 3, 2), (2, 3, 5, 4), (4, 5, 7, 6), (6, 7, 9, 8), (8, 9, 11, 10), (10, 11, 13, 12), (22, 23, 31, 30), (12, 13, 15, 14), (14, 15, 1, 0), (12, 14, 23, 22), (2, 4, 18, 17), (8, 10, 21, 20), (14, 0, 16, 23), (0, 2, 17, 16), (4, 6, 19, 18), (10, 12, 22, 21), (6, 8, 20, 19), (25, 26, 34, 33), (20, 21, 29, 28), (18, 19, 27, 26), (16, 17, 25, 24), (23, 16, 24, 31), (21, 22, 30, 29), (19, 20, 28, 27), (17, 18, 26, 25), (32, 33, 34, 35, 36, 37, 38, 39), (30, 31, 39, 38), (28, 29, 37, 36), (26, 27, 35, 34), (24, 25, 33, 32), (31, 24, 32, 39), (29, 30, 38, 37), (27, 28, 36, 35)])
_uv = me_cylinder.uv_layers.new(name='UVMap')
_uv.uv.foreach_set('vector', [1.0, 0.5, 1.0, 1.0, 0.875, 1.0, 0.875, 0.5, 0.875, 0.5, 0.875, 1.0, 0.75, 1.0, 0.75, 0.5, 0.75, 0.5, 0.75, 1.0, 0.625, 1.0, 0.625, 0.5, 0.625, 0.5, 0.625, 1.0, 0.5, 1.0, 0.5, 0.5, 0.5, 0.5, 0.5, 1.0, 0.375, 1.0, 0.375, 0.5, 0.375, 0.5, 0.375, 1.0, 0.25, 1.0, 0.25, 0.5, 0.25, 0.5, 0.125, 0.5, 0.125, 0.5, 0.25, 0.5, 0.25, 0.5, 0.25, 1.0, 0.125, 1.0, 0.125, 0.5, 0.125, 0.5, 0.125, 1.0, 0.0, 1.0, 0.0, 0.5, 0.25, 0.5, 0.125, 0.5, 0.125, 0.5, 0.25, 0.5, 0.875, 0.5, 0.75, 0.5, 0.75, 0.5, 0.875, 0.5, 0.5, 0.5, 0.375, 0.5, 0.375, 0.5, 0.5, 0.5, 0.125, 0.5, 0.0, 0.5, 0.0, 0.5, 0.125, 0.5, 1.0, 0.5, 0.875, 0.5, 0.875, 0.5, 1.0, 0.5, 0.75, 0.5, 0.625, 0.5, 0.625, 0.5, 0.75, 0.5, 0.375, 0.5, 0.25, 0.5, 0.25, 0.5, 0.375, 0.5, 0.625, 0.5, 0.5, 0.5, 0.5, 0.5, 0.625, 0.5, 0.875, 0.5, 0.75, 0.5, 0.75, 0.5, 0.875, 0.5, 0.5, 0.5, 0.375, 0.5, 0.375, 0.5, 0.5, 0.5, 0.75, 0.5, 0.625, 0.5, 0.625, 0.5, 0.75, 0.5, 1.0, 0.5, 0.875, 0.5, 0.875, 0.5, 1.0, 0.5, 0.125, 0.5, 0.0, 0.5, 0.0, 0.5, 0.125, 0.5, 0.375, 0.5, 0.25, 0.5, 0.25, 0.5, 0.375, 0.5, 0.625, 0.5, 0.5, 0.5, 0.5, 0.5, 0.625, 0.5, 0.875, 0.5, 0.75, 0.5, 0.75, 0.5, 0.875, 0.5, 0.75, 0.49, 0.9197, 0.4197, 0.99, 0.25, 0.9197, 0.08029, 0.75, 0.01, 0.5803, 0.08029, 0.51, 0.25, 0.5803, 0.4197, 0.25, 0.5, 0.125, 0.5, 0.125, 0.5, 0.25, 0.5, 0.5, 0.5, 0.375, 0.5, 0.375, 0.5, 0.5, 0.5, 0.75, 0.5, 0.625, 0.5, 0.625, 0.5, 0.75, 0.5, 1.0, 0.5, 0.875, 0.5, 0.875, 0.5, 1.0, 0.5, 0.125, 0.5, 0.0, 0.5, 0.0, 0.5, 0.125, 0.5, 0.375, 0.5, 0.25, 0.5, 0.25, 0.5, 0.375, 0.5, 0.625, 0.5, 0.5, 0.5, 0.5, 0.5, 0.625, 0.5])
me_cylinder.update()
me_cube_007 = bpy.data.meshes.new('Cube.007')
me_cube_007.from_pydata([], [], [])
_uv = me_cube_007.uv_layers.new(name='UVMap')
_uv.uv.foreach_set('vector', [])
me_cube_007.materials.append(mat_material)
me_cube_007.use_mirror_vertex_groups = False
me_cube_007.update()
me_cube_009 = bpy.data.meshes.new('Cube.009')
me_cube_009.from_pydata([(1.745, 1.855, 0.9023)], [], [])
_uv = me_cube_009.uv_layers.new(name='UVMap')
_uv.uv.foreach_set('vector', [])
me_cube_009.materials.append(mat_material)
me_cube_009.use_mirror_vertex_groups = False
me_cube_009.update()
me_cube_010 = bpy.data.meshes.new('Cube.010')
me_cube_010.from_pydata([(1.745, -2.698, 0.2439), (1.745, -2.698, 1.824), (1.745, -1.118, 0.2439), (1.745, -1.118, 1.824), (1.745, -1.908, 1.034), (1.745, -1.118, 0.2439), (1.745, -1.118, 1.824), (1.745, -2.698, 0.2439), (1.745, -2.698, 1.824), (1.745, -1.908, 1.034)], [], [(1, 4, 3, 2, 0), (3, 4, 1), (8, 7, 5, 6, 9), (6, 8, 9), (0, 2, 5, 7), (2, 3, 6, 5), (3, 1, 8, 6), (1, 0, 7, 8)])
me_cube_010.polygons.foreach_set('material_index', [9544, 9544, 9544, 9544, 9544, 9544, 9544, 9544])
_uv = me_cube_010.uv_layers.new(name='UVMap')
_uv.uv.foreach_set('vector', [0.625, 0.25, 0.5, 0.125, 0.625, 0.0, 0.375, 0.0, 0.375, 0.25, 0.625, 0.0, 0.5, 0.125, 0.625, 0.25, 0.625, 0.25, 0.375, 0.25, 0.375, 0.0, 0.625, 0.0, 0.5, 0.125, 0.625, 0.0, 0.625, 0.25, 0.5, 0.125, 0.375, 0.25, 0.375, 0.0, 0.375, 0.0, 0.375, 0.25, 0.375, 0.0, 0.625, 0.0, 0.625, 0.0, 0.375, 0.0, 0.625, 0.0, 0.625, 0.25, 0.625, 0.25, 0.625, 0.0, 0.625, 0.25, 0.375, 0.25, 0.375, 0.25, 0.625, 0.25])
me_cube_010.materials.append(mat_material)
me_cube_010.use_mirror_vertex_groups = False
me_cube_010.update()

# ---- objects
ob_cube = bpy.data.objects.new('Cube', me_cube)
ob_light = bpy.data.objects.new('Light', light_light)
ob_camera = bpy.data.objects.new('Camera', cam_camera)
ob_roof = bpy.data.objects.new('Roof', me_cube_001)
ob_chimney = bpy.data.objects.new('chimney', me_cube_002)
ob_door = bpy.data.objects.new('door', me_cube_003)
ob_cylinder = bpy.data.objects.new('Cylinder', me_cylinder)
ob_cube_002 = bpy.data.objects.new('Cube.002', me_cube_007)
ob_cube_001 = bpy.data.objects.new('Cube.001', me_cube_009)
ob_cube_003 = bpy.data.objects.new('Cube.003', me_cube_010)

# ---- transforms, parenting, visibility, modifiers, constraints
ob_cube.location = (0.0, 0.0, 0.0)
ob_cube.lock_rotations_4d = False
ob_cube.empty_display_type = 'ARROWS'
ob_cube.lineart.crease_threshold = 0.0
ob_light.location = (4.076, 1.005, 5.904)
ob_light.rotation_euler = (0.6503, 0.05522, 1.866)
ob_light.lock_rotations_4d = False
ob_light.empty_display_type = 'ARROWS'
ob_light.color = (0.0, 0.0, 0.0, 0.0)
ob_light.lineart.crease_threshold = 0.0
ob_camera.location = (7.359, -6.926, 4.958)
ob_camera.rotation_euler = (1.109, 0.0, 0.8149)
ob_camera.lock_rotations_4d = False
ob_camera.empty_display_type = 'ARROWS'
ob_camera.color = (0.0, 0.0, 0.0, 0.0)
ob_camera.display_type = 'WIRE'
ob_camera.lineart.crease_threshold = 0.0
ob_roof.location = (0.0, 0.0, 0.0)
ob_roof.scale = (2.0, 3.28, 1.0)
ob_roof.lock_rotations_4d = False
ob_roof.empty_display_type = 'ARROWS'
ob_roof.lineart.crease_threshold = 0.0
ob_chimney.location = (-1.015, -1.701, 3.494)
ob_chimney.scale = (0.265, 0.265, 0.265)
ob_door.location = (1.982, -0.06249, 0.8064)
ob_cylinder.location = (1.923, -0.4325, 0.781)
ob_cylinder.rotation_euler = (0.0, -1.571, 0.0)
ob_cylinder.scale = (0.05844, 0.05844, 0.05844)
ob_cube_002.location = (0.0, 0.0, 0.0)
ob_cube_002.lock_rotations_4d = False
ob_cube_002.empty_display_type = 'ARROWS'
ob_cube_002.lineart.crease_threshold = 0.0
ob_cube_001.location = (0.0, 0.0, 0.0)
ob_cube_001.lock_rotations_4d = False
ob_cube_001.empty_display_type = 'ARROWS'
ob_cube_001.lineart.crease_threshold = 0.0
ob_cube_003.location = (0.0, 0.0, 0.0)
ob_cube_003.lock_rotations_4d = False
ob_cube_003.empty_display_type = 'ARROWS'
ob_cube_003.lineart.crease_threshold = 0.0

# ---- collection membership
col_collection.objects.link(ob_cube)
col_collection.objects.link(ob_light)
col_collection.objects.link(ob_camera)
col_collection.objects.link(ob_roof)
col_collection.objects.link(ob_chimney)
col_collection.objects.link(ob_door)
col_collection.objects.link(ob_cylinder)
col_collection.objects.link(ob_cube_002)
col_collection.objects.link(ob_cube_001)
col_collection.objects.link(ob_cube_003)

# ---- scene / render settings (as saved in the file)
scene.camera = ob_camera
scene.frame_start = 1; scene.frame_end = 250; scene.frame_set(1)
scene.render.engine = 'BLENDER_EEVEE_NEXT'
scene.cycles.sampling_pattern = 'TABULATED_SOBOL'
scene.view_settings.view_transform = 'Filmic'
bpy.context.view_layer.update()
